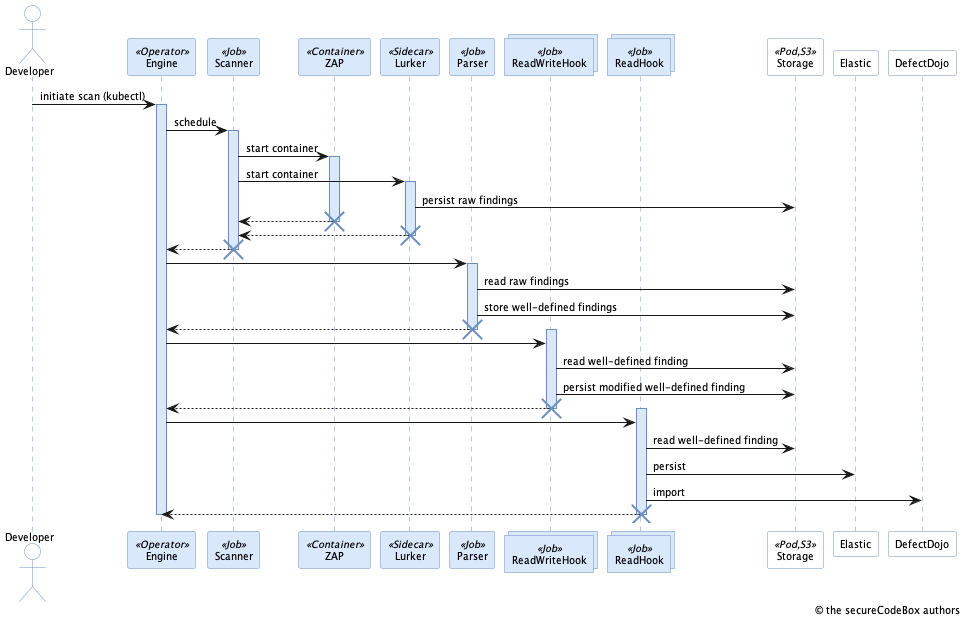

The diagram above was rendered by PlantUML. Its source (embedded in the PNG):
@startuml runtime-basic-scan-via-kubectl
!include ../../../../src/puml/_theme.ipuml
!include ../../../../src/puml/_copyright.ipuml


actor Developer #White
participant  Engine <<Operator>>
participant Scanner <<Job>>
participant ZAP <<Container>>
participant Lurker <<Sidecar>>
participant Parser <<Job>>
collections ReadWriteHook <<Job>>
collections ReadHook <<Job>>
participant Storage <<Pod,S3>> #White
participant Elastic #White
participant DefectDojo #White

Developer -> Engine : initiate scan (kubectl)

activate Engine

Engine -> Scanner : schedule
activate Scanner

Scanner -> ZAP : start container
activate ZAP

Scanner -> Lurker : start container
activate Lurker
Lurker -> Storage : persist raw findings
Scanner <-- ZAP
deactivate ZAP
destroy ZAP

Scanner <-- Lurker
deactivate Lurker
destroy Lurker

Engine <-- Scanner
deactivate Scanner
destroy Scanner

Engine -> Parser
activate Parser
Parser -> Storage : read raw findings
Parser -> Storage : store well-defined findings
Engine <-- Parser
deactivate Parser
destroy Parser

activate ReadWriteHook
Engine -> ReadWriteHook
ReadWriteHook -> Storage : read well-defined finding
ReadWriteHook -> Storage : persist modified well-defined finding
Engine <-- ReadWriteHook
deactivate ReadWriteHook
destroy ReadWriteHook

activate ReadHook
Engine -> ReadHook
ReadHook -> Storage : read well-defined finding
ReadHook -> Elastic : persist
ReadHook -> DefectDojo : import
Engine <-- ReadHook
deactivate ReadHook
destroy ReadHook

deactivate Engine

@enduml